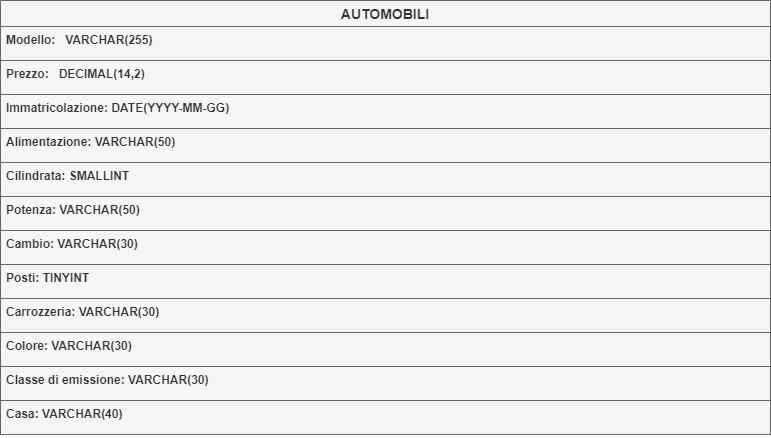

The diagram above was exported from draw.io. Its source (the exported page's mxGraphModel, read from the mxfile embedded in the PNG):
<mxGraphModel dx="1250" dy="529" grid="1" gridSize="10" guides="1" tooltips="1" connect="1" arrows="1" fold="1" page="1" pageScale="1" pageWidth="827" pageHeight="1169" math="0" shadow="0">
  <root>
    <mxCell id="0" />
    <mxCell id="1" parent="0" />
    <mxCell id="kG6t1bdlR5Sq6SllKLwB-1" value="AUTOMOBILI" style="swimlane;fontStyle=1;childLayout=stackLayout;horizontal=1;startSize=26;fillColor=#f5f5f5;horizontalStack=0;resizeParent=1;resizeParentMax=0;resizeLast=0;collapsible=1;marginBottom=0;fontColor=#333333;spacing=6;fontSize=14;strokeColor=#666666;" vertex="1" parent="1">
      <mxGeometry x="29" y="20" width="770" height="434" as="geometry" />
    </mxCell>
    <mxCell id="kG6t1bdlR5Sq6SllKLwB-2" value="Modello:   VARCHAR(255)" style="text;strokeColor=#666666;fillColor=#f5f5f5;align=left;verticalAlign=top;spacingLeft=4;spacingRight=4;overflow=hidden;rotatable=0;points=[[0,0.5],[1,0.5]];portConstraint=eastwest;strokeWidth=1;fontStyle=1;fontSize=12;fontColor=#333333;" vertex="1" parent="kG6t1bdlR5Sq6SllKLwB-1">
      <mxGeometry y="26" width="770" height="34" as="geometry" />
    </mxCell>
    <mxCell id="kG6t1bdlR5Sq6SllKLwB-7" value="Prezzo:   DECIMAL(14,2)" style="text;strokeColor=#666666;fillColor=#f5f5f5;align=left;verticalAlign=top;spacingLeft=4;spacingRight=4;overflow=hidden;rotatable=0;points=[[0,0.5],[1,0.5]];portConstraint=eastwest;strokeWidth=1;fontStyle=1;fontColor=#333333;" vertex="1" parent="kG6t1bdlR5Sq6SllKLwB-1">
      <mxGeometry y="60" width="770" height="34" as="geometry" />
    </mxCell>
    <mxCell id="kG6t1bdlR5Sq6SllKLwB-6" value="Immatricolazione: DATE(YYYY-MM-GG)" style="text;strokeColor=#666666;fillColor=#f5f5f5;align=left;verticalAlign=top;spacingLeft=4;spacingRight=4;overflow=hidden;rotatable=0;points=[[0,0.5],[1,0.5]];portConstraint=eastwest;strokeWidth=1;fontStyle=1;fontColor=#333333;" vertex="1" parent="kG6t1bdlR5Sq6SllKLwB-1">
      <mxGeometry y="94" width="770" height="34" as="geometry" />
    </mxCell>
    <mxCell id="kG6t1bdlR5Sq6SllKLwB-8" value="Alimentazione: VARCHAR(50)" style="text;strokeColor=#666666;fillColor=#f5f5f5;align=left;verticalAlign=top;spacingLeft=4;spacingRight=4;overflow=hidden;rotatable=0;points=[[0,0.5],[1,0.5]];portConstraint=eastwest;strokeWidth=1;fontStyle=1;fontColor=#333333;" vertex="1" parent="kG6t1bdlR5Sq6SllKLwB-1">
      <mxGeometry y="128" width="770" height="34" as="geometry" />
    </mxCell>
    <mxCell id="kG6t1bdlR5Sq6SllKLwB-9" value="Cilindrata: SMALLINT" style="text;strokeColor=#666666;fillColor=#f5f5f5;align=left;verticalAlign=top;spacingLeft=4;spacingRight=4;overflow=hidden;rotatable=0;points=[[0,0.5],[1,0.5]];portConstraint=eastwest;strokeWidth=1;fontStyle=1;fontColor=#333333;" vertex="1" parent="kG6t1bdlR5Sq6SllKLwB-1">
      <mxGeometry y="162" width="770" height="34" as="geometry" />
    </mxCell>
    <mxCell id="kG6t1bdlR5Sq6SllKLwB-16" value="Potenza: VARCHAR(50)" style="text;strokeColor=#666666;fillColor=#f5f5f5;align=left;verticalAlign=top;spacingLeft=4;spacingRight=4;overflow=hidden;rotatable=0;points=[[0,0.5],[1,0.5]];portConstraint=eastwest;strokeWidth=1;fontStyle=1;fontColor=#333333;" vertex="1" parent="kG6t1bdlR5Sq6SllKLwB-1">
      <mxGeometry y="196" width="770" height="34" as="geometry" />
    </mxCell>
    <mxCell id="kG6t1bdlR5Sq6SllKLwB-15" value="Cambio: VARCHAR(30)" style="text;strokeColor=#666666;fillColor=#f5f5f5;align=left;verticalAlign=top;spacingLeft=4;spacingRight=4;overflow=hidden;rotatable=0;points=[[0,0.5],[1,0.5]];portConstraint=eastwest;strokeWidth=1;fontStyle=1;fontColor=#333333;" vertex="1" parent="kG6t1bdlR5Sq6SllKLwB-1">
      <mxGeometry y="230" width="770" height="34" as="geometry" />
    </mxCell>
    <mxCell id="kG6t1bdlR5Sq6SllKLwB-14" value="Posti: TINYINT" style="text;strokeColor=#666666;fillColor=#f5f5f5;align=left;verticalAlign=top;spacingLeft=4;spacingRight=4;overflow=hidden;rotatable=0;points=[[0,0.5],[1,0.5]];portConstraint=eastwest;strokeWidth=1;fontStyle=1;fontColor=#333333;" vertex="1" parent="kG6t1bdlR5Sq6SllKLwB-1">
      <mxGeometry y="264" width="770" height="34" as="geometry" />
    </mxCell>
    <mxCell id="kG6t1bdlR5Sq6SllKLwB-13" value="Carrozzeria: VARCHAR(30)" style="text;strokeColor=#666666;fillColor=#f5f5f5;align=left;verticalAlign=top;spacingLeft=4;spacingRight=4;overflow=hidden;rotatable=0;points=[[0,0.5],[1,0.5]];portConstraint=eastwest;strokeWidth=1;fontStyle=1;fontColor=#333333;" vertex="1" parent="kG6t1bdlR5Sq6SllKLwB-1">
      <mxGeometry y="298" width="770" height="34" as="geometry" />
    </mxCell>
    <mxCell id="kG6t1bdlR5Sq6SllKLwB-12" value="Colore: VARCHAR(30)" style="text;strokeColor=#666666;fillColor=#f5f5f5;align=left;verticalAlign=top;spacingLeft=4;spacingRight=4;overflow=hidden;rotatable=0;points=[[0,0.5],[1,0.5]];portConstraint=eastwest;strokeWidth=1;fontStyle=1;fontColor=#333333;" vertex="1" parent="kG6t1bdlR5Sq6SllKLwB-1">
      <mxGeometry y="332" width="770" height="34" as="geometry" />
    </mxCell>
    <mxCell id="kG6t1bdlR5Sq6SllKLwB-11" value="Classe di emissione: VARCHAR(30)" style="text;strokeColor=#666666;fillColor=#f5f5f5;align=left;verticalAlign=top;spacingLeft=4;spacingRight=4;overflow=hidden;rotatable=0;points=[[0,0.5],[1,0.5]];portConstraint=eastwest;strokeWidth=1;fontStyle=1;fontColor=#333333;" vertex="1" parent="kG6t1bdlR5Sq6SllKLwB-1">
      <mxGeometry y="366" width="770" height="34" as="geometry" />
    </mxCell>
    <mxCell id="kG6t1bdlR5Sq6SllKLwB-10" value="Casa: VARCHAR(40)" style="text;strokeColor=#666666;fillColor=#f5f5f5;align=left;verticalAlign=top;spacingLeft=4;spacingRight=4;overflow=hidden;rotatable=0;points=[[0,0.5],[1,0.5]];portConstraint=eastwest;strokeWidth=1;fontStyle=1;fontColor=#333333;" vertex="1" parent="kG6t1bdlR5Sq6SllKLwB-1">
      <mxGeometry y="400" width="770" height="34" as="geometry" />
    </mxCell>
  </root>
</mxGraphModel>